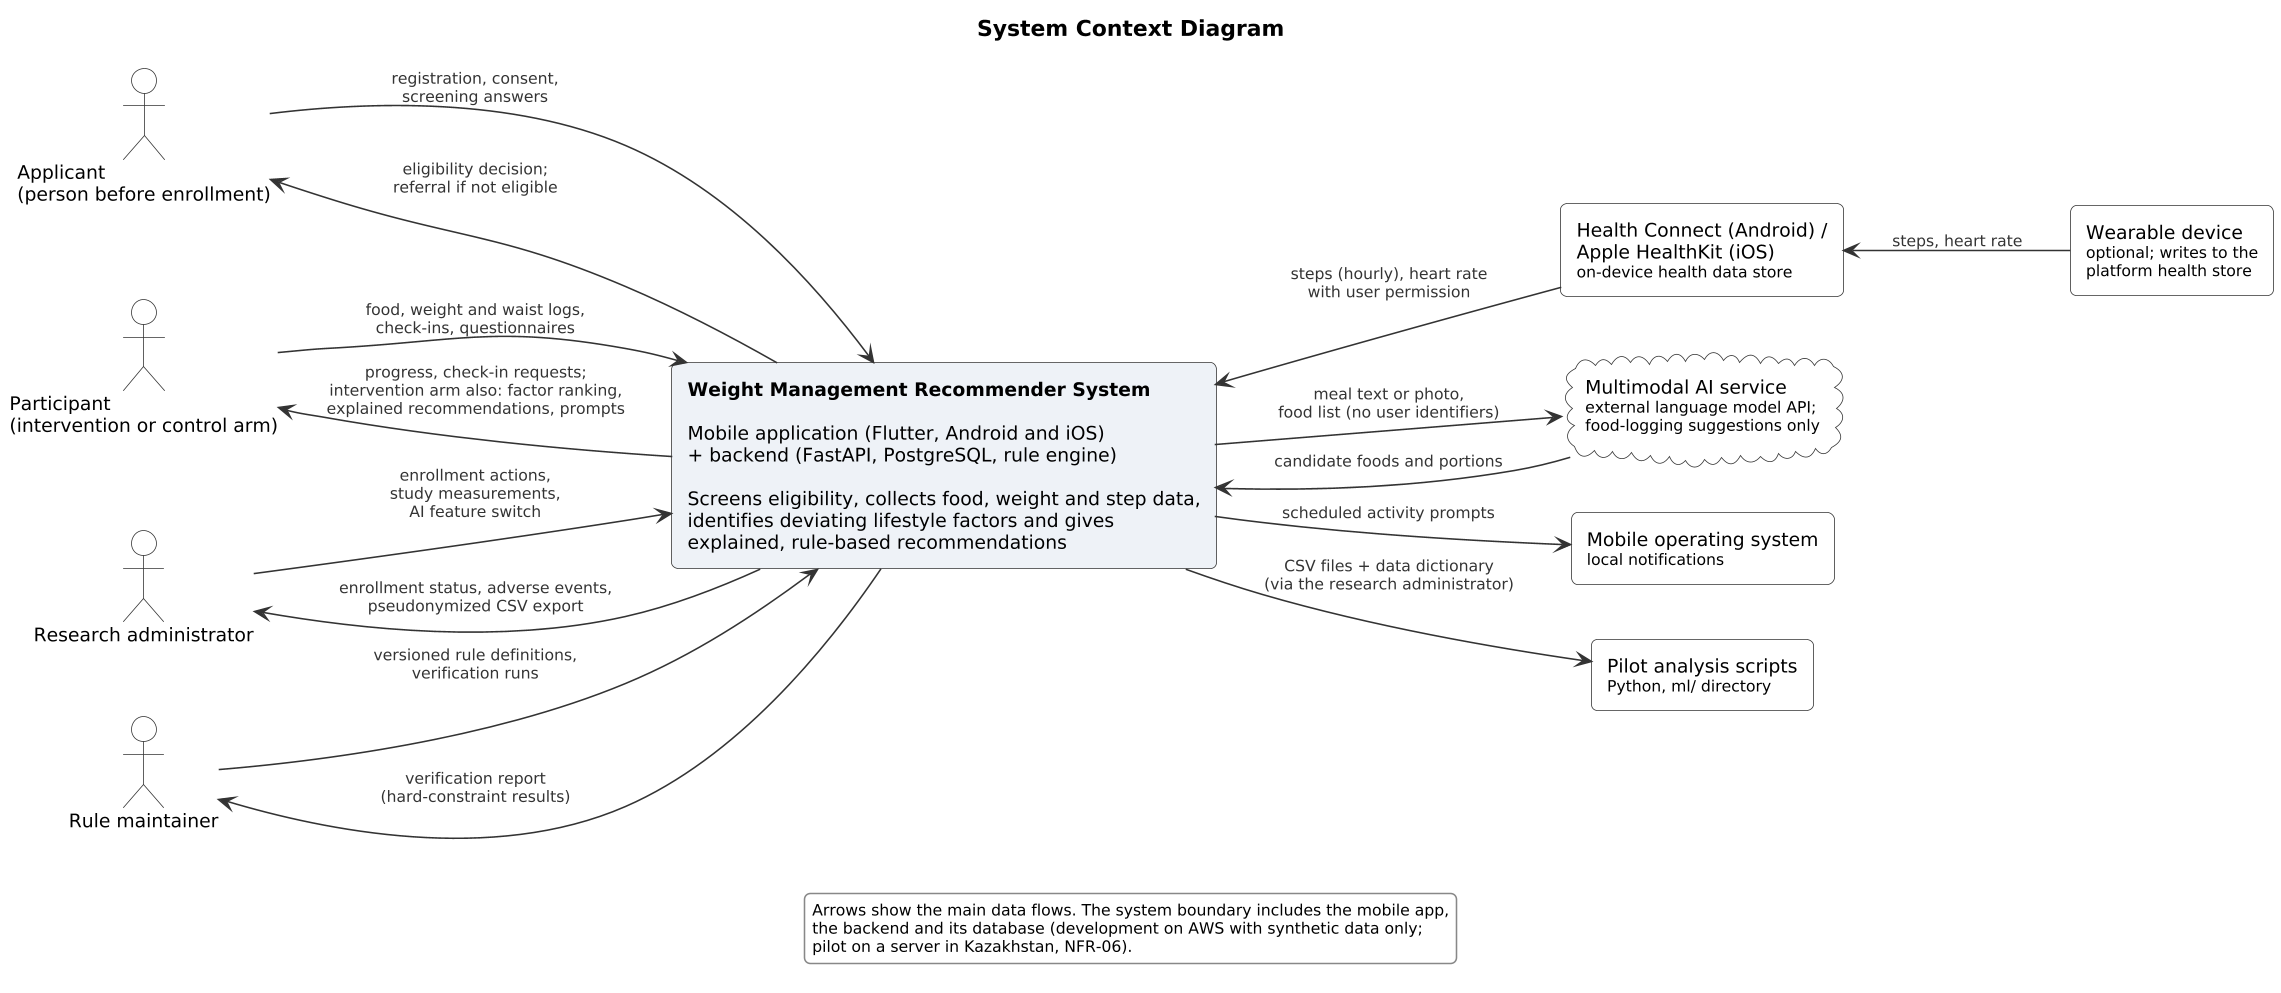

The diagram above was rendered by PlantUML. Its source (embedded in the PNG):
@startuml context
' System context diagram (DOA-9).
' Shows the system as one box, the people who use it and the external
' systems it exchanges data with. Actors match the use case diagram (DOA-10).
!include style.iuml
left to right direction
title System Context Diagram

actor "Applicant\n(person before enrollment)" as APP
actor "Participant\n(intervention or control arm)" as PAR
actor "Research administrator" as RA
actor "Rule maintainer" as RM

rectangle "**Weight Management Recommender System**\n\nMobile application (Flutter, Android and iOS)\n+ backend (FastAPI, PostgreSQL, rule engine)\n\nScreens eligibility, collects food, weight and step data,\nidentifies deviating lifestyle factors and gives\nexplained, rule-based recommendations" as SYS #EEF2F7

rectangle "Health Connect (Android) /\nApple HealthKit (iOS)\n<size:10>on-device health data store</size>" as HEALTH
rectangle "Wearable device\n<size:10>optional; writes to the</size>\n<size:10>platform health store</size>" as WEAR
cloud "Multimodal AI service\n<size:10>external language model API;</size>\n<size:10>food-logging suggestions only</size>" as AI
rectangle "Mobile operating system\n<size:10>local notifications</size>" as OS
rectangle "Pilot analysis scripts\n<size:10>Python, ml/ directory</size>" as ANA

APP --> SYS : registration, consent,\nscreening answers
APP <-- SYS : eligibility decision;\nreferral if not eligible
PAR --> SYS : food, weight and waist logs,\ncheck-ins, questionnaires
PAR <-- SYS : progress, check-in requests;\nintervention arm also: factor ranking,\nexplained recommendations, prompts
RA --> SYS : enrollment actions,\nstudy measurements,\nAI feature switch
RA <-- SYS : enrollment status, adverse events,\npseudonymized CSV export
RM --> SYS : versioned rule definitions,\nverification runs
RM <-- SYS : verification report\n(hard-constraint results)

SYS <-- HEALTH : steps (hourly), heart rate\n<size:10>with user permission</size>
HEALTH <-- WEAR : steps, heart rate
SYS --> AI : meal text or photo,\nfood list (no user identifiers)
SYS <-- AI : candidate foods and portions
SYS --> OS : scheduled activity prompts
SYS --> ANA : CSV files + data dictionary\n<size:10>(via the research administrator)</size>

legend bottom
  Arrows show the main data flows. The system boundary includes the mobile app,
  the backend and its database (development on AWS with synthetic data only;
  pilot on a server in Kazakhstan, NFR-06).
endlegend
@enduml